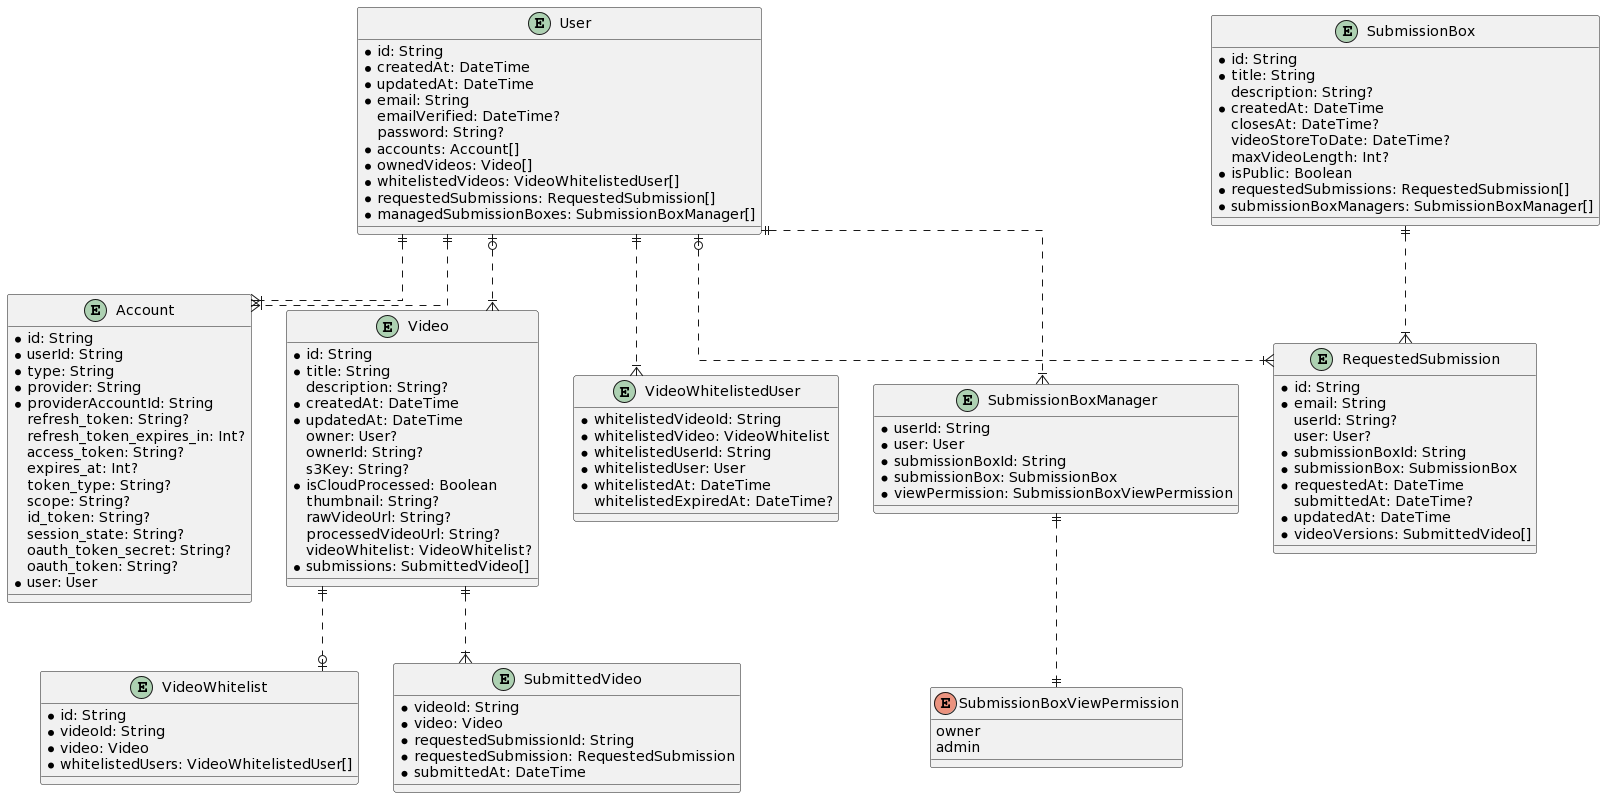

The diagram above was rendered by PlantUML. Its source (embedded in the PNG):
@startuml
skinparam linetype ortho

enum SubmissionBoxViewPermission {
  owner
  admin
}

entity User {
  * id: String
  * createdAt: DateTime
  * updatedAt: DateTime
  * email: String
  emailVerified: DateTime?
  password: String?
  * accounts: Account[]
  * ownedVideos: Video[]
  * whitelistedVideos: VideoWhitelistedUser[]
  * requestedSubmissions: RequestedSubmission[]
  * managedSubmissionBoxes: SubmissionBoxManager[]
}

entity Account {
  * id: String
  * userId: String
  * type: String
  * provider: String
  * providerAccountId: String
  refresh_token: String?
  refresh_token_expires_in: Int?
  access_token: String?
  expires_at: Int?
  token_type: String?
  scope: String?
  id_token: String?
  session_state: String?
  oauth_token_secret: String?
  oauth_token: String?
  * user: User
}

entity Video {
  * id: String
  * title: String
  description: String?
  * createdAt: DateTime
  * updatedAt: DateTime
  owner: User?
  ownerId: String?
  s3Key: String?
  * isCloudProcessed: Boolean
  thumbnail: String?
  rawVideoUrl: String?
  processedVideoUrl: String?
  videoWhitelist: VideoWhitelist?
  * submissions: SubmittedVideo[]
}

entity VideoWhitelist {
  * id: String
  * videoId: String
  * video: Video
  * whitelistedUsers: VideoWhitelistedUser[]
}

entity VideoWhitelistedUser {
  * whitelistedVideoId: String
  * whitelistedVideo: VideoWhitelist
  * whitelistedUserId: String
  * whitelistedUser: User
  * whitelistedAt: DateTime
  whitelistedExpiredAt: DateTime?
}

entity SubmissionBox {
  * id: String
  * title: String
  description: String?
  * createdAt: DateTime
  closesAt: DateTime?
  videoStoreToDate: DateTime?
  maxVideoLength: Int?
  * isPublic: Boolean
  * requestedSubmissions: RequestedSubmission[]
  * submissionBoxManagers: SubmissionBoxManager[]
}

entity RequestedSubmission {
  * id: String
  * email: String
  userId: String?
  user: User?
  * submissionBoxId: String
  * submissionBox: SubmissionBox
  * requestedAt: DateTime
  submittedAt: DateTime?
  * updatedAt: DateTime
  * videoVersions: SubmittedVideo[]
}

entity SubmittedVideo {
  * videoId: String
  * video: Video
  * requestedSubmissionId: String
  * requestedSubmission: RequestedSubmission
  * submittedAt: DateTime
}

entity SubmissionBoxManager {
  * userId: String
  * user: User
  * submissionBoxId: String
  * submissionBox: SubmissionBox
  * viewPermission: SubmissionBoxViewPermission
}

User ||..|{ Account
User ||..|{ Account
User |o..|{ Video
Video ||..o| VideoWhitelist
User ||..|{ VideoWhitelistedUser
SubmissionBox ||..|{ RequestedSubmission
User |o..|{ RequestedSubmission
Video ||..|{ SubmittedVideo
User ||..|{ SubmissionBoxManager
SubmissionBoxManager ||..|| SubmissionBoxViewPermission
@enduml